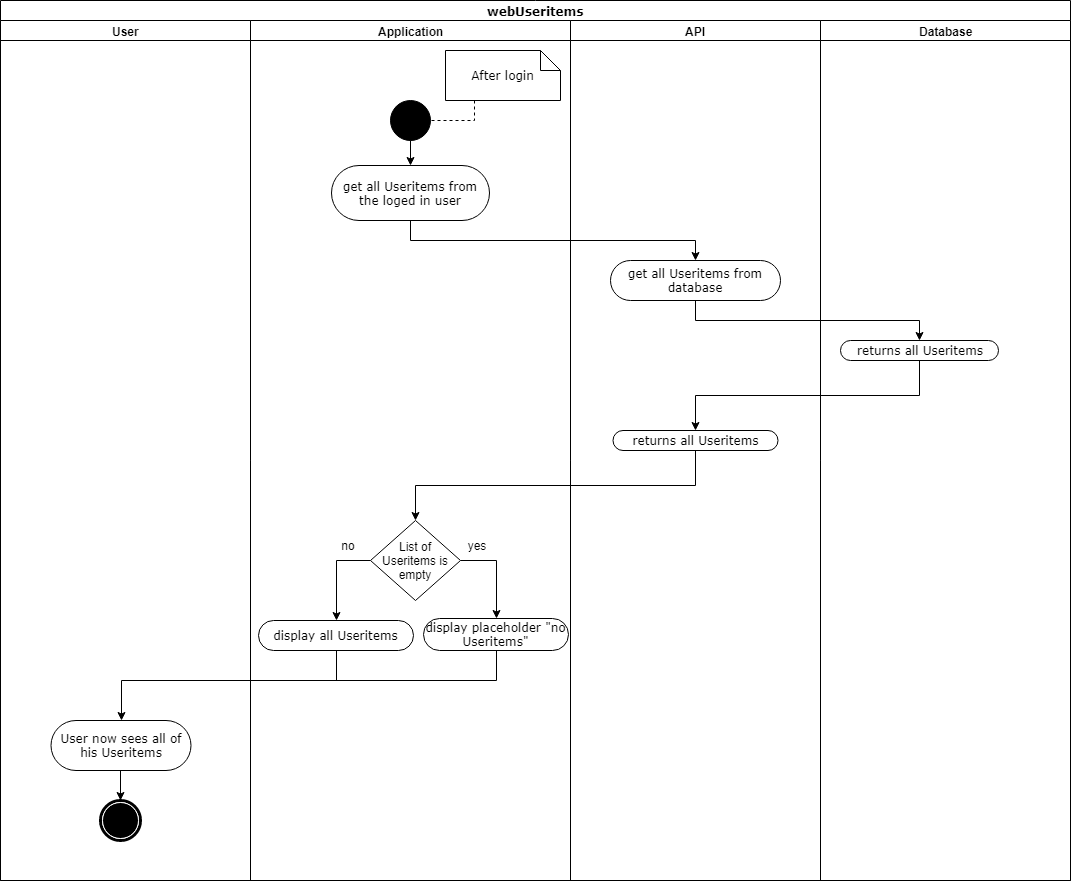

The diagram above was exported from draw.io. Its source (the exported page's mxGraphModel, read from the mxfile embedded in the PNG):
<mxGraphModel dx="1394" dy="747" grid="1" gridSize="10" guides="1" tooltips="1" connect="1" arrows="1" fold="1" page="1" pageScale="1" pageWidth="827" pageHeight="1169" background="#ffffff" math="0" shadow="0">
  <root>
    <mxCell id="0" />
    <mxCell id="1" parent="0" />
    <mxCell id="2" value="webUseritems" style="swimlane;html=1;childLayout=stackLayout;startSize=20;rounded=0;shadow=0;comic=0;labelBackgroundColor=none;strokeColor=#000000;strokeWidth=1;fillColor=#ffffff;fontFamily=Verdana;fontSize=12;fontColor=#000000;align=center;" parent="1" vertex="1">
      <mxGeometry x="40" y="20" width="1070" height="880" as="geometry" />
    </mxCell>
    <mxCell id="3" value="User" style="swimlane;html=1;startSize=20;" parent="2" vertex="1">
      <mxGeometry y="20" width="250" height="860" as="geometry">
        <mxRectangle y="20" width="60" height="970" as="alternateBounds" />
      </mxGeometry>
    </mxCell>
    <mxCell id="4" style="edgeStyle=orthogonalEdgeStyle;rounded=0;html=1;exitX=0.5;exitY=1;entryX=0.5;entryY=0;endArrow=classic;endFill=1;jettySize=auto;orthogonalLoop=1;" parent="3" source="5" target="6" edge="1">
      <mxGeometry relative="1" as="geometry" />
    </mxCell>
    <mxCell id="5" value="User now sees all of his Useritems" style="rounded=1;whiteSpace=wrap;html=1;shadow=0;comic=0;labelBackgroundColor=none;strokeColor=#000000;strokeWidth=1;fillColor=#ffffff;fontFamily=Verdana;fontSize=12;fontColor=#000000;align=center;arcSize=50;" parent="3" vertex="1">
      <mxGeometry x="50.5" y="700" width="140" height="50" as="geometry" />
    </mxCell>
    <mxCell id="6" value="" style="shape=mxgraph.bpmn.shape;html=1;verticalLabelPosition=bottom;labelBackgroundColor=#ffffff;verticalAlign=top;perimeter=ellipsePerimeter;outline=end;symbol=terminate;rounded=0;shadow=0;comic=0;strokeColor=#000000;strokeWidth=1;fillColor=#ffffff;fontFamily=Verdana;fontSize=12;fontColor=#000000;align=center;" parent="3" vertex="1">
      <mxGeometry x="100" y="780" width="40" height="40" as="geometry" />
    </mxCell>
    <mxCell id="44" style="edgeStyle=orthogonalEdgeStyle;rounded=0;html=1;exitX=0.5;exitY=1;entryX=0.5;entryY=0;jettySize=auto;orthogonalLoop=1;entryDx=0;entryDy=0;" parent="2" source="17" target="5" edge="1">
      <mxGeometry relative="1" as="geometry">
        <Array as="points">
          <mxPoint x="336" y="680" />
          <mxPoint x="121" y="680" />
        </Array>
        <mxPoint x="415" y="780" as="targetPoint" />
      </mxGeometry>
    </mxCell>
    <mxCell id="11" value="Application&lt;br&gt;" style="swimlane;html=1;startSize=20;" parent="2" vertex="1">
      <mxGeometry x="250" y="20" width="320" height="860" as="geometry">
        <mxRectangle y="20" width="60" height="970" as="alternateBounds" />
      </mxGeometry>
    </mxCell>
    <mxCell id="12" value="" style="ellipse;whiteSpace=wrap;html=1;rounded=0;shadow=0;comic=0;labelBackgroundColor=none;strokeColor=#000000;strokeWidth=1;fillColor=#000000;fontFamily=Verdana;fontSize=12;fontColor=#000000;align=center;" parent="11" vertex="1">
      <mxGeometry x="140" y="80" width="40" height="40" as="geometry" />
    </mxCell>
    <mxCell id="13" style="edgeStyle=orthogonalEdgeStyle;rounded=0;html=1;exitX=0.25;exitY=1;entryX=0.95;entryY=0.325;entryPerimeter=0;endArrow=none;endFill=0;jettySize=auto;orthogonalLoop=1;dashed=1;" parent="11" source="14" target="12" edge="1">
      <mxGeometry relative="1" as="geometry" />
    </mxCell>
    <mxCell id="14" value="After login" style="shape=note;whiteSpace=wrap;html=1;rounded=0;shadow=0;comic=0;labelBackgroundColor=none;strokeColor=#000000;strokeWidth=1;fillColor=#ffffff;fontFamily=Verdana;fontSize=12;fontColor=#000000;align=center;size=20;" parent="11" vertex="1">
      <mxGeometry x="195" y="30" width="115" height="50" as="geometry" />
    </mxCell>
    <mxCell id="15" value="get all Useritems from the loged in user" style="rounded=1;whiteSpace=wrap;html=1;shadow=0;comic=0;labelBackgroundColor=none;strokeColor=#000000;strokeWidth=1;fillColor=#ffffff;fontFamily=Verdana;fontSize=12;fontColor=#000000;align=center;arcSize=50;" parent="11" vertex="1">
      <mxGeometry x="81" y="145" width="158" height="55" as="geometry" />
    </mxCell>
    <mxCell id="16" style="edgeStyle=orthogonalEdgeStyle;rounded=0;html=1;exitX=0.5;exitY=1;entryX=0.5;entryY=0;endArrow=classic;endFill=1;jettySize=auto;orthogonalLoop=1;" parent="11" source="12" target="15" edge="1">
      <mxGeometry relative="1" as="geometry" />
    </mxCell>
    <mxCell id="17" value="display all Useritems" style="rounded=1;whiteSpace=wrap;html=1;shadow=0;comic=0;labelBackgroundColor=none;strokeColor=#000000;strokeWidth=1;fillColor=#ffffff;fontFamily=Verdana;fontSize=12;fontColor=#000000;align=center;arcSize=50;" parent="11" vertex="1">
      <mxGeometry x="8" y="600" width="155" height="30" as="geometry" />
    </mxCell>
    <mxCell id="18" style="edgeStyle=orthogonalEdgeStyle;rounded=0;html=1;exitX=0;exitY=0.5;entryX=0.5;entryY=0;endArrow=classic;endFill=1;jettySize=auto;orthogonalLoop=1;" parent="11" source="20" target="17" edge="1">
      <mxGeometry relative="1" as="geometry">
        <Array as="points">
          <mxPoint x="86" y="540" />
        </Array>
      </mxGeometry>
    </mxCell>
    <mxCell id="19" style="edgeStyle=orthogonalEdgeStyle;rounded=0;html=1;exitX=1;exitY=0.5;entryX=0.5;entryY=0;endArrow=classic;endFill=1;jettySize=auto;orthogonalLoop=1;" parent="11" source="20" target="21" edge="1">
      <mxGeometry relative="1" as="geometry" />
    </mxCell>
    <mxCell id="20" value="List of Useritems is empty&lt;br&gt;" style="rhombus;whiteSpace=wrap;html=1;" parent="11" vertex="1">
      <mxGeometry x="120" y="500" width="90" height="80" as="geometry" />
    </mxCell>
    <mxCell id="21" value="display placeholder &quot;no Useritems&quot;" style="rounded=1;whiteSpace=wrap;html=1;shadow=0;comic=0;labelBackgroundColor=none;strokeColor=#000000;strokeWidth=1;fillColor=#ffffff;fontFamily=Verdana;fontSize=12;fontColor=#000000;align=center;arcSize=50;" parent="11" vertex="1">
      <mxGeometry x="173" y="598" width="145" height="32" as="geometry" />
    </mxCell>
    <mxCell id="22" value="no&lt;br&gt;" style="text;html=1;strokeColor=none;fillColor=none;align=center;verticalAlign=middle;whiteSpace=wrap;rounded=0;" parent="11" vertex="1">
      <mxGeometry x="78" y="515" width="40" height="20" as="geometry" />
    </mxCell>
    <mxCell id="23" value="yes&lt;br&gt;" style="text;html=1;strokeColor=none;fillColor=none;align=center;verticalAlign=middle;whiteSpace=wrap;rounded=0;" parent="11" vertex="1">
      <mxGeometry x="205.5" y="515" width="40" height="20" as="geometry" />
    </mxCell>
    <mxCell id="32" style="edgeStyle=orthogonalEdgeStyle;rounded=0;html=1;exitX=0.5;exitY=1;entryX=0.5;entryY=0;endArrow=classic;endFill=1;jettySize=auto;orthogonalLoop=1;" parent="2" source="26" target="20" edge="1">
      <mxGeometry relative="1" as="geometry" />
    </mxCell>
    <mxCell id="24" value="API" style="swimlane;html=1;startSize=20;" parent="2" vertex="1">
      <mxGeometry x="570" y="20" width="250" height="860" as="geometry" />
    </mxCell>
    <mxCell id="25" value="get all Useritems&amp;nbsp;from database" style="rounded=1;whiteSpace=wrap;html=1;shadow=0;comic=0;labelBackgroundColor=none;strokeColor=#000000;strokeWidth=1;fillColor=#ffffff;fontFamily=Verdana;fontSize=12;fontColor=#000000;align=center;arcSize=50;" parent="24" vertex="1">
      <mxGeometry x="40" y="240" width="170" height="40" as="geometry" />
    </mxCell>
    <mxCell id="26" value="returns all Useritems" style="rounded=1;whiteSpace=wrap;html=1;shadow=0;comic=0;labelBackgroundColor=none;strokeColor=#000000;strokeWidth=1;fillColor=#ffffff;fontFamily=Verdana;fontSize=12;fontColor=#000000;align=center;arcSize=50;" parent="24" vertex="1">
      <mxGeometry x="42.5" y="410" width="165" height="20" as="geometry" />
    </mxCell>
    <mxCell id="28" value="Database" style="swimlane;html=1;startSize=20;" parent="2" vertex="1">
      <mxGeometry x="820" y="20" width="250" height="860" as="geometry" />
    </mxCell>
    <mxCell id="57" value="returns all Useritems" style="rounded=1;whiteSpace=wrap;html=1;shadow=0;comic=0;labelBackgroundColor=none;strokeColor=#000000;strokeWidth=1;fillColor=#ffffff;fontFamily=Verdana;fontSize=12;fontColor=#000000;align=center;arcSize=50;" parent="28" vertex="1">
      <mxGeometry x="20" y="320" width="158" height="20" as="geometry" />
    </mxCell>
    <mxCell id="30" style="edgeStyle=orthogonalEdgeStyle;rounded=0;html=1;exitX=0.5;exitY=1;entryX=0.5;entryY=0;endArrow=classic;endFill=1;jettySize=auto;orthogonalLoop=1;" parent="2" source="15" target="25" edge="1">
      <mxGeometry relative="1" as="geometry" />
    </mxCell>
    <mxCell id="58" style="edgeStyle=orthogonalEdgeStyle;rounded=0;html=1;exitX=0.5;exitY=1;entryX=0.5;entryY=0;jettySize=auto;orthogonalLoop=1;" parent="2" source="25" target="57" edge="1">
      <mxGeometry relative="1" as="geometry" />
    </mxCell>
    <mxCell id="59" style="edgeStyle=orthogonalEdgeStyle;rounded=0;html=1;exitX=0.5;exitY=1;entryX=0.5;entryY=0;jettySize=auto;orthogonalLoop=1;" parent="2" source="57" target="26" edge="1">
      <mxGeometry relative="1" as="geometry" />
    </mxCell>
    <mxCell id="46" style="edgeStyle=orthogonalEdgeStyle;rounded=0;html=1;exitX=0.5;exitY=1;jettySize=auto;orthogonalLoop=1;endArrow=none;endFill=0;" parent="1" source="21" edge="1">
      <mxGeometry relative="1" as="geometry">
        <mxPoint x="370" y="700" as="targetPoint" />
        <Array as="points">
          <mxPoint x="536" y="700" />
        </Array>
      </mxGeometry>
    </mxCell>
  </root>
</mxGraphModel>